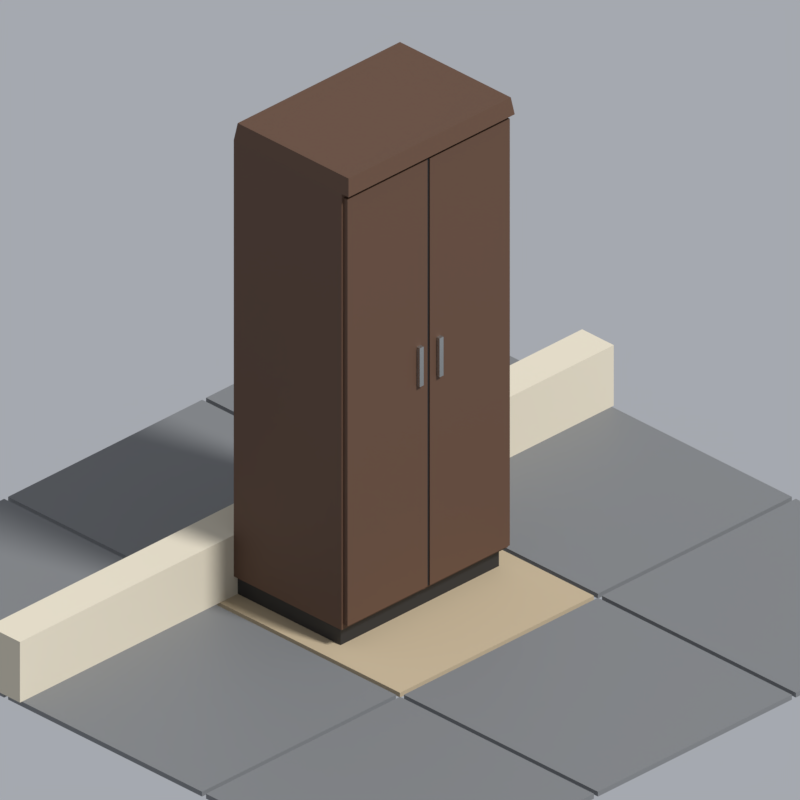 # Source: wardrobe.blend  (saved by Blender 5.2.45; exported with 4.5.12 LTS)
import bpy
from mathutils import Matrix  # noqa: F401  (used for matrix-valued properties, if any)

bpy.ops.wm.read_factory_settings(use_empty=True)
scene = bpy.context.scene
scene.name = 'Scene'

# ---- collections
col_asset = bpy.data.collections.new('Asset'); scene.collection.children.link(col_asset)
col_review = bpy.data.collections.new('Review'); scene.collection.children.link(col_review)

# ---- materials (node trees are filled in below, after node groups)
mat_pal_plastic_black = bpy.data.materials.new('pal.plastic_black')
mat_pal_plastic_black.diffuse_color = (0.01764, 0.01764, 0.01938, 1.0)
mat_pal_plastic_black.roughness = 0.5
mat_pal_wood_walnut = bpy.data.materials.new('pal.wood_walnut')
mat_pal_wood_walnut.diffuse_color = (0.107, 0.05286, 0.02956, 1.0)
mat_pal_wood_walnut.roughness = 0.7
mat_pal_chrome = bpy.data.materials.new('pal.chrome')
mat_pal_chrome.diffuse_color = (0.521, 0.5395, 0.5395, 1.0)
mat_pal_chrome.roughness = 0.2
mat_pal_chrome.metallic = 0.9
mat_pal_plastic_grey = bpy.data.materials.new('pal.plastic_grey')
mat_pal_plastic_grey.diffuse_color = (0.1812, 0.1878, 0.1946, 1.0)
mat_pal_plastic_grey.roughness = 0.55
mat_pal_fabric_beige = bpy.data.materials.new('pal.fabric_beige')
mat_pal_fabric_beige.diffuse_color = (0.4621, 0.3712, 0.2423, 1.0)
mat_pal_fabric_beige.roughness = 0.95
mat_pal_sheet_cream = bpy.data.materials.new('pal.sheet_cream')
mat_pal_sheet_cream.diffuse_color = (0.6724, 0.6105, 0.4793, 1.0)
mat_pal_sheet_cream.roughness = 0.95

# ---- material node trees
mat_pal_plastic_black.use_nodes = True; mat_pal_plastic_black.node_tree.nodes.clear()
_N = mat_pal_plastic_black.node_tree.nodes; _L = mat_pal_plastic_black.node_tree.links
n0 = _N.new('ShaderNodeBsdfPrincipled'); n0.name = 'Principled BSDF'; n0.location = (-200, 100)
n0.inputs[0].default_value = (0.01764, 0.01764, 0.01938, 1.0)
n0.inputs[10].default_value = 0.005
n1 = _N.new('ShaderNodeOutputMaterial'); n1.name = 'Material Output'; n1.location = (200, 100)
_L.new(n0.outputs[0], n1.inputs[0])
n1.is_active_output = True
mat_pal_wood_walnut.use_nodes = True; mat_pal_wood_walnut.node_tree.nodes.clear()
_N = mat_pal_wood_walnut.node_tree.nodes; _L = mat_pal_wood_walnut.node_tree.links
n0 = _N.new('ShaderNodeBsdfPrincipled'); n0.name = 'Principled BSDF'; n0.location = (-200, 100)
n0.inputs[0].default_value = (0.107, 0.05286, 0.02956, 1.0)
n0.inputs[2].default_value = 0.7
n0.inputs[10].default_value = 0.005
n1 = _N.new('ShaderNodeOutputMaterial'); n1.name = 'Material Output'; n1.location = (200, 100)
_L.new(n0.outputs[0], n1.inputs[0])
n1.is_active_output = True
mat_pal_chrome.use_nodes = True; mat_pal_chrome.node_tree.nodes.clear()
_N = mat_pal_chrome.node_tree.nodes; _L = mat_pal_chrome.node_tree.links
n0 = _N.new('ShaderNodeBsdfPrincipled'); n0.name = 'Principled BSDF'; n0.location = (-200, 100)
n0.inputs[0].default_value = (0.521, 0.5395, 0.5395, 1.0)
n0.inputs[1].default_value = 0.9
n0.inputs[2].default_value = 0.2
n0.inputs[10].default_value = 0.005
n1 = _N.new('ShaderNodeOutputMaterial'); n1.name = 'Material Output'; n1.location = (200, 100)
_L.new(n0.outputs[0], n1.inputs[0])
n1.is_active_output = True
mat_pal_plastic_grey.use_nodes = True; mat_pal_plastic_grey.node_tree.nodes.clear()
_N = mat_pal_plastic_grey.node_tree.nodes; _L = mat_pal_plastic_grey.node_tree.links
n0 = _N.new('ShaderNodeBsdfPrincipled'); n0.name = 'Principled BSDF'; n0.location = (-200, 100)
n0.inputs[0].default_value = (0.1812, 0.1878, 0.1946, 1.0)
n0.inputs[2].default_value = 0.55
n0.inputs[10].default_value = 0.005
n1 = _N.new('ShaderNodeOutputMaterial'); n1.name = 'Material Output'; n1.location = (200, 100)
_L.new(n0.outputs[0], n1.inputs[0])
n1.is_active_output = True
mat_pal_fabric_beige.use_nodes = True; mat_pal_fabric_beige.node_tree.nodes.clear()
_N = mat_pal_fabric_beige.node_tree.nodes; _L = mat_pal_fabric_beige.node_tree.links
n0 = _N.new('ShaderNodeBsdfPrincipled'); n0.name = 'Principled BSDF'; n0.location = (-200, 100)
n0.inputs[0].default_value = (0.4621, 0.3712, 0.2423, 1.0)
n0.inputs[2].default_value = 0.95
n0.inputs[10].default_value = 0.005
n1 = _N.new('ShaderNodeOutputMaterial'); n1.name = 'Material Output'; n1.location = (200, 100)
_L.new(n0.outputs[0], n1.inputs[0])
n1.is_active_output = True
mat_pal_sheet_cream.use_nodes = True; mat_pal_sheet_cream.node_tree.nodes.clear()
_N = mat_pal_sheet_cream.node_tree.nodes; _L = mat_pal_sheet_cream.node_tree.links
n0 = _N.new('ShaderNodeBsdfPrincipled'); n0.name = 'Principled BSDF'; n0.location = (-200, 100)
n0.inputs[0].default_value = (0.6724, 0.6105, 0.4793, 1.0)
n0.inputs[2].default_value = 0.95
n0.inputs[10].default_value = 0.005
n1 = _N.new('ShaderNodeOutputMaterial'); n1.name = 'Material Output'; n1.location = (200, 100)
_L.new(n0.outputs[0], n1.inputs[0])
n1.is_active_output = True

# ---- world
world_review_world = bpy.data.worlds.new('review_world'); scene.world = world_review_world
world_review_world.use_nodes = True; world_review_world.node_tree.nodes.clear()
_N = world_review_world.node_tree.nodes; _L = world_review_world.node_tree.links
n0 = _N.new('ShaderNodeBackground'); n0.name = 'Background'; n0.location = (-200, 100)
n0.inputs[0].default_value = (0.42, 0.44, 0.48, 1.0)
n0.inputs[1].default_value = 0.9
n1 = _N.new('ShaderNodeOutputWorld'); n1.name = 'World Output'; n1.location = (200, 100)
_L.new(n0.outputs[0], n1.inputs[0])
n1.is_active_output = True
world_review_world.color = (0.42, 0.44, 0.48)

# ---- cameras
cam_review_camera = bpy.data.cameras.new('review_camera')
cam_review_camera.type = 'ORTHO'
cam_review_camera.clip_end = 60.0
cam_review_camera.ortho_scale = 2.858

# ---- lights
light_review_sun = bpy.data.lights.new('review_sun', 'SUN')
light_review_sun.angle = 0.1396
light_review_sun.energy = 3.2

# ---- meshes
me_wardrobe = bpy.data.meshes.new('wardrobe')
me_wardrobe.from_pydata([(-0.4, -0.1, 0.0), (0.4, -0.1, 0.0), (0.4, 0.42, 0.0), (-0.4, 0.42, 0.0), (-0.4, -0.1, 0.08), (0.4, -0.1, 0.08), (0.4, 0.42, 0.08), (-0.4, 0.42, 0.08), (-0.42, -0.125, 0.08), (0.42, -0.125, 0.08), (0.42, 0.42, 0.08), (-0.42, 0.42, 0.08), (-0.42, -0.125, 1.88), (0.42, -0.125, 1.88), (0.42, 0.42, 1.88), (-0.42, 0.42, 1.88), (-0.42, -0.16, 1.88), (0.42, -0.16, 1.88), (0.42, 0.42, 1.88), (-0.42, 0.42, 1.88), (-0.41, -0.15, 1.95), (0.41, -0.15, 1.95), (0.41, 0.41, 1.95), (-0.41, 0.41, 1.95), (-0.41, -0.145, 0.1), (-0.006, -0.145, 0.1), (-0.006, -0.125, 0.1), (-0.41, -0.125, 0.1), (-0.41, -0.145, 1.86), (-0.006, -0.145, 1.86), (-0.006, -0.125, 1.86), (-0.41, -0.125, 1.86), (0.006, -0.145, 0.1), (0.41, -0.145, 0.1), (0.41, -0.125, 0.1), (0.006, -0.125, 0.1), (0.006, -0.145, 1.86), (0.41, -0.145, 1.86), (0.41, -0.125, 1.86), (0.006, -0.125, 1.86), (-0.006, -0.14, 0.1), (0.006, -0.14, 0.1), (0.006, -0.125, 0.1), (-0.006, -0.125, 0.1), (-0.006, -0.14, 1.86), (0.006, -0.14, 1.86), (0.006, -0.125, 1.86), (-0.006, -0.125, 1.86), (-0.06, -0.16, 0.95), (-0.04, -0.16, 0.95), (-0.04, -0.145, 0.95), (-0.06, -0.145, 0.95), (-0.06, -0.16, 1.11), (-0.04, -0.16, 1.11), (-0.04, -0.145, 1.11), (-0.06, -0.145, 1.11), (0.04, -0.16, 0.95), (0.06, -0.16, 0.95), (0.06, -0.145, 0.95), (0.04, -0.145, 0.95), (0.04, -0.16, 1.11), (0.06, -0.16, 1.11), (0.06, -0.145, 1.11), (0.04, -0.145, 1.11)], [], [(0, 3, 2, 1), (4, 5, 6, 7), (0, 1, 5, 4), (2, 3, 7, 6), (3, 0, 4, 7), (1, 2, 6, 5), (8, 11, 10, 9), (12, 13, 14, 15), (8, 9, 13, 12), (10, 11, 15, 14), (11, 8, 12, 15), (9, 10, 14, 13), (16, 19, 18, 17), (20, 21, 22, 23), (16, 17, 21, 20), (18, 19, 23, 22), (19, 16, 20, 23), (17, 18, 22, 21), (24, 27, 26, 25), (28, 29, 30, 31), (24, 25, 29, 28), (26, 27, 31, 30), (27, 24, 28, 31), (25, 26, 30, 29), (32, 35, 34, 33), (36, 37, 38, 39), (32, 33, 37, 36), (34, 35, 39, 38), (35, 32, 36, 39), (33, 34, 38, 37), (40, 43, 42, 41), (44, 45, 46, 47), (40, 41, 45, 44), (42, 43, 47, 46), (43, 40, 44, 47), (41, 42, 46, 45), (48, 51, 50, 49), (52, 53, 54, 55), (48, 49, 53, 52), (50, 51, 55, 54), (51, 48, 52, 55), (49, 50, 54, 53), (56, 59, 58, 57), (60, 61, 62, 63), (56, 57, 61, 60), (58, 59, 63, 62), (59, 56, 60, 63), (57, 58, 62, 61)])
me_wardrobe.polygons.foreach_set('material_index', [0, 0, 0, 0, 0, 0, 1, 1, 1, 1, 1, 1, 1, 1, 1, 1, 1, 1, 1, 1, 1, 1, 1, 1, 1, 1, 1, 1, 1, 1, 0, 0, 0, 0, 0, 0, 2, 2, 2, 2, 2, 2, 2, 2, 2, 2, 2, 2])
_uv = me_wardrobe.uv_layers.new(name='Float2')
_uv.uv.foreach_set('vector', [-0.4, -0.1, -0.4, 0.42, 0.4, 0.42, 0.4, -0.1, -0.4, -0.1, 0.4, -0.1, 0.4, 0.42, -0.4, 0.42, -0.4, 0.0, 0.4, 0.0, 0.4, 0.08, -0.4, 0.08, 0.4, 0.0, -0.4, 0.0, -0.4, 0.08, 0.4, 0.08, 0.42, 0.0, -0.1, 0.0, -0.1, 0.08, 0.42, 0.08, -0.1, 0.0, 0.42, 0.0, 0.42, 0.08, -0.1, 0.08, -0.42, -0.125, -0.42, 0.42, 0.42, 0.42, 0.42, -0.125, -0.42, -0.125, 0.42, -0.125, 0.42, 0.42, -0.42, 0.42, -0.42, 0.08, 0.42, 0.08, 0.42, 1.88, -0.42, 1.88, 0.42, 0.08, -0.42, 0.08, -0.42, 1.88, 0.42, 1.88, 0.42, 0.08, -0.125, 0.08, -0.125, 1.88, 0.42, 1.88, -0.125, 0.08, 0.42, 0.08, 0.42, 1.88, -0.125, 1.88, -0.42, -0.16, -0.42, 0.42, 0.42, 0.42, 0.42, -0.16, -0.41, -0.15, 0.41, -0.15, 0.41, 0.41, -0.41, 0.41, -0.42, 1.88, 0.42, 1.88, 0.41, 1.95, -0.41, 1.95, 0.42, 1.88, -0.42, 1.88, -0.41, 1.95, 0.41, 1.95, 0.42, 1.88, -0.16, 1.88, -0.15, 1.95, 0.41, 1.95, -0.16, 1.88, 0.42, 1.88, 0.41, 1.95, -0.15, 1.95, -0.41, -0.145, -0.41, -0.125, -0.006, -0.125, -0.006, -0.145, -0.41, -0.145, -0.006, -0.145, -0.006, -0.125, -0.41, -0.125, -0.41, 0.1, -0.006, 0.1, -0.006, 1.86, -0.41, 1.86, -0.006, 0.1, -0.41, 0.1, -0.41, 1.86, -0.006, 1.86, -0.125, 0.1, -0.145, 0.1, -0.145, 1.86, -0.125, 1.86, -0.145, 0.1, -0.125, 0.1, -0.125, 1.86, -0.145, 1.86, 0.006, -0.145, 0.006, -0.125, 0.41, -0.125, 0.41, -0.145, 0.006, -0.145, 0.41, -0.145, 0.41, -0.125, 0.006, -0.125, 0.006, 0.1, 0.41, 0.1, 0.41, 1.86, 0.006, 1.86, 0.41, 0.1, 0.006, 0.1, 0.006, 1.86, 0.41, 1.86, -0.125, 0.1, -0.145, 0.1, -0.145, 1.86, -0.125, 1.86, -0.145, 0.1, -0.125, 0.1, -0.125, 1.86, -0.145, 1.86, -0.006, -0.14, -0.006, -0.125, 0.006, -0.125, 0.006, -0.14, -0.006, -0.14, 0.006, -0.14, 0.006, -0.125, -0.006, -0.125, -0.006, 0.1, 0.006, 0.1, 0.006, 1.86, -0.006, 1.86, 0.006, 0.1, -0.006, 0.1, -0.006, 1.86, 0.006, 1.86, -0.125, 0.1, -0.14, 0.1, -0.14, 1.86, -0.125, 1.86, -0.14, 0.1, -0.125, 0.1, -0.125, 1.86, -0.14, 1.86, -0.06, -0.16, -0.06, -0.145, -0.04, -0.145, -0.04, -0.16, -0.06, -0.16, -0.04, -0.16, -0.04, -0.145, -0.06, -0.145, -0.06, 0.95, -0.04, 0.95, -0.04, 1.11, -0.06, 1.11, -0.04, 0.95, -0.06, 0.95, -0.06, 1.11, -0.04, 1.11, -0.145, 0.95, -0.16, 0.95, -0.16, 1.11, -0.145, 1.11, -0.16, 0.95, -0.145, 0.95, -0.145, 1.11, -0.16, 1.11, 0.04, -0.16, 0.04, -0.145, 0.06, -0.145, 0.06, -0.16, 0.04, -0.16, 0.06, -0.16, 0.06, -0.145, 0.04, -0.145, 0.04, 0.95, 0.06, 0.95, 0.06, 1.11, 0.04, 1.11, 0.06, 0.95, 0.04, 0.95, 0.04, 1.11, 0.06, 1.11, -0.145, 0.95, -0.16, 0.95, -0.16, 1.11, -0.145, 1.11, -0.16, 0.95, -0.145, 0.95, -0.145, 1.11, -0.16, 1.11])
me_wardrobe.materials.append(mat_pal_plastic_black)
me_wardrobe.materials.append(mat_pal_wood_walnut)
me_wardrobe.materials.append(mat_pal_chrome)
me_wardrobe.update()
me_review_floor = bpy.data.meshes.new('review_floor')
me_review_floor.from_pydata([(-1.49, -1.49, -0.02), (-0.51, -1.49, -0.02), (-0.51, -0.51, -0.02), (-1.49, -0.51, -0.02), (-1.49, -1.49, 0.0), (-0.51, -1.49, 0.0), (-0.51, -0.51, 0.0), (-1.49, -0.51, 0.0), (-1.49, -0.49, -0.02), (-0.51, -0.49, -0.02), (-0.51, 0.49, -0.02), (-1.49, 0.49, -0.02), (-1.49, -0.49, 0.0), (-0.51, -0.49, 0.0), (-0.51, 0.49, 0.0), (-1.49, 0.49, 0.0), (-1.49, 0.51, -0.02), (-0.51, 0.51, -0.02), (-0.51, 1.49, -0.02), (-1.49, 1.49, -0.02), (-1.49, 0.51, 0.0), (-0.51, 0.51, 0.0), (-0.51, 1.49, 0.0), (-1.49, 1.49, 0.0), (-0.49, -1.49, -0.02), (0.49, -1.49, -0.02), (0.49, -0.51, -0.02), (-0.49, -0.51, -0.02), (-0.49, -1.49, 0.0), (0.49, -1.49, 0.0), (0.49, -0.51, 0.0), (-0.49, -0.51, 0.0), (-0.49, -0.49, -0.02), (0.49, -0.49, -0.02), (0.49, 0.49, -0.02), (-0.49, 0.49, -0.02), (-0.49, -0.49, 0.0), (0.49, -0.49, 0.0), (0.49, 0.49, 0.0), (-0.49, 0.49, 0.0), (-0.49, 0.51, -0.02), (0.49, 0.51, -0.02), (0.49, 1.49, -0.02), (-0.49, 1.49, -0.02), (-0.49, 0.51, 0.0), (0.49, 0.51, 0.0), (0.49, 1.49, 0.0), (-0.49, 1.49, 0.0), (0.51, -1.49, -0.02), (1.49, -1.49, -0.02), (1.49, -0.51, -0.02), (0.51, -0.51, -0.02), (0.51, -1.49, 0.0), (1.49, -1.49, 0.0), (1.49, -0.51, 0.0), (0.51, -0.51, 0.0), (0.51, -0.49, -0.02), (1.49, -0.49, -0.02), (1.49, 0.49, -0.02), (0.51, 0.49, -0.02), (0.51, -0.49, 0.0), (1.49, -0.49, 0.0), (1.49, 0.49, 0.0), (0.51, 0.49, 0.0), (0.51, 0.51, -0.02), (1.49, 0.51, -0.02), (1.49, 1.49, -0.02), (0.51, 1.49, -0.02), (0.51, 0.51, 0.0), (1.49, 0.51, 0.0), (1.49, 1.49, 0.0), (0.51, 1.49, 0.0), (-1.5, 0.42, 0.0), (1.5, 0.42, 0.0), (1.5, 0.58, 0.0), (-1.5, 0.58, 0.0), (-1.5, 0.42, 0.25), (1.5, 0.42, 0.25), (1.5, 0.58, 0.25), (-1.5, 0.58, 0.25)], [], [(0, 3, 2, 1), (4, 5, 6, 7), (0, 1, 5, 4), (2, 3, 7, 6), (3, 0, 4, 7), (1, 2, 6, 5), (8, 11, 10, 9), (12, 13, 14, 15), (8, 9, 13, 12), (10, 11, 15, 14), (11, 8, 12, 15), (9, 10, 14, 13), (16, 19, 18, 17), (20, 21, 22, 23), (16, 17, 21, 20), (18, 19, 23, 22), (19, 16, 20, 23), (17, 18, 22, 21), (24, 27, 26, 25), (28, 29, 30, 31), (24, 25, 29, 28), (26, 27, 31, 30), (27, 24, 28, 31), (25, 26, 30, 29), (32, 35, 34, 33), (36, 37, 38, 39), (32, 33, 37, 36), (34, 35, 39, 38), (35, 32, 36, 39), (33, 34, 38, 37), (40, 43, 42, 41), (44, 45, 46, 47), (40, 41, 45, 44), (42, 43, 47, 46), (43, 40, 44, 47), (41, 42, 46, 45), (48, 51, 50, 49), (52, 53, 54, 55), (48, 49, 53, 52), (50, 51, 55, 54), (51, 48, 52, 55), (49, 50, 54, 53), (56, 59, 58, 57), (60, 61, 62, 63), (56, 57, 61, 60), (58, 59, 63, 62), (59, 56, 60, 63), (57, 58, 62, 61), (64, 67, 66, 65), (68, 69, 70, 71), (64, 65, 69, 68), (66, 67, 71, 70), (67, 64, 68, 71), (65, 66, 70, 69), (72, 75, 74, 73), (76, 77, 78, 79), (72, 73, 77, 76), (74, 75, 79, 78), (75, 72, 76, 79), (73, 74, 78, 77)])
me_review_floor.polygons.foreach_set('material_index', [0, 0, 0, 0, 0, 0, 0, 0, 0, 0, 0, 0, 0, 0, 0, 0, 0, 0, 0, 0, 0, 0, 0, 0, 1, 1, 1, 1, 1, 1, 0, 0, 0, 0, 0, 0, 0, 0, 0, 0, 0, 0, 0, 0, 0, 0, 0, 0, 0, 0, 0, 0, 0, 0, 2, 2, 2, 2, 2, 2])
_uv = me_review_floor.uv_layers.new(name='Float2')
_uv.uv.foreach_set('vector', [-1.49, -1.49, -1.49, -0.51, -0.51, -0.51, -0.51, -1.49, -1.49, -1.49, -0.51, -1.49, -0.51, -0.51, -1.49, -0.51, -1.49, -0.02, -0.51, -0.02, -0.51, 0.0, -1.49, 0.0, -0.51, -0.02, -1.49, -0.02, -1.49, 0.0, -0.51, 0.0, -0.51, -0.02, -1.49, -0.02, -1.49, 0.0, -0.51, 0.0, -1.49, -0.02, -0.51, -0.02, -0.51, 0.0, -1.49, 0.0, -1.49, -0.49, -1.49, 0.49, -0.51, 0.49, -0.51, -0.49, -1.49, -0.49, -0.51, -0.49, -0.51, 0.49, -1.49, 0.49, -1.49, -0.02, -0.51, -0.02, -0.51, 0.0, -1.49, 0.0, -0.51, -0.02, -1.49, -0.02, -1.49, 0.0, -0.51, 0.0, 0.49, -0.02, -0.49, -0.02, -0.49, 0.0, 0.49, 0.0, -0.49, -0.02, 0.49, -0.02, 0.49, 0.0, -0.49, 0.0, -1.49, 0.51, -1.49, 1.49, -0.51, 1.49, -0.51, 0.51, -1.49, 0.51, -0.51, 0.51, -0.51, 1.49, -1.49, 1.49, -1.49, -0.02, -0.51, -0.02, -0.51, 0.0, -1.49, 0.0, -0.51, -0.02, -1.49, -0.02, -1.49, 0.0, -0.51, 0.0, 1.49, -0.02, 0.51, -0.02, 0.51, 0.0, 1.49, 0.0, 0.51, -0.02, 1.49, -0.02, 1.49, 0.0, 0.51, 0.0, -0.49, -1.49, -0.49, -0.51, 0.49, -0.51, 0.49, -1.49, -0.49, -1.49, 0.49, -1.49, 0.49, -0.51, -0.49, -0.51, -0.49, -0.02, 0.49, -0.02, 0.49, 0.0, -0.49, 0.0, 0.49, -0.02, -0.49, -0.02, -0.49, 0.0, 0.49, 0.0, -0.51, -0.02, -1.49, -0.02, -1.49, 0.0, -0.51, 0.0, -1.49, -0.02, -0.51, -0.02, -0.51, 0.0, -1.49, 0.0, -0.49, -0.49, -0.49, 0.49, 0.49, 0.49, 0.49, -0.49, -0.49, -0.49, 0.49, -0.49, 0.49, 0.49, -0.49, 0.49, -0.49, -0.02, 0.49, -0.02, 0.49, 0.0, -0.49, 0.0, 0.49, -0.02, -0.49, -0.02, -0.49, 0.0, 0.49, 0.0, 0.49, -0.02, -0.49, -0.02, -0.49, 0.0, 0.49, 0.0, -0.49, -0.02, 0.49, -0.02, 0.49, 0.0, -0.49, 0.0, -0.49, 0.51, -0.49, 1.49, 0.49, 1.49, 0.49, 0.51, -0.49, 0.51, 0.49, 0.51, 0.49, 1.49, -0.49, 1.49, -0.49, -0.02, 0.49, -0.02, 0.49, 0.0, -0.49, 0.0, 0.49, -0.02, -0.49, -0.02, -0.49, 0.0, 0.49, 0.0, 1.49, -0.02, 0.51, -0.02, 0.51, 0.0, 1.49, 0.0, 0.51, -0.02, 1.49, -0.02, 1.49, 0.0, 0.51, 0.0, 0.51, -1.49, 0.51, -0.51, 1.49, -0.51, 1.49, -1.49, 0.51, -1.49, 1.49, -1.49, 1.49, -0.51, 0.51, -0.51, 0.51, -0.02, 1.49, -0.02, 1.49, 0.0, 0.51, 0.0, 1.49, -0.02, 0.51, -0.02, 0.51, 0.0, 1.49, 0.0, -0.51, -0.02, -1.49, -0.02, -1.49, 0.0, -0.51, 0.0, -1.49, -0.02, -0.51, -0.02, -0.51, 0.0, -1.49, 0.0, 0.51, -0.49, 0.51, 0.49, 1.49, 0.49, 1.49, -0.49, 0.51, -0.49, 1.49, -0.49, 1.49, 0.49, 0.51, 0.49, 0.51, -0.02, 1.49, -0.02, 1.49, 0.0, 0.51, 0.0, 1.49, -0.02, 0.51, -0.02, 0.51, 0.0, 1.49, 0.0, 0.49, -0.02, -0.49, -0.02, -0.49, 0.0, 0.49, 0.0, -0.49, -0.02, 0.49, -0.02, 0.49, 0.0, -0.49, 0.0, 0.51, 0.51, 0.51, 1.49, 1.49, 1.49, 1.49, 0.51, 0.51, 0.51, 1.49, 0.51, 1.49, 1.49, 0.51, 1.49, 0.51, -0.02, 1.49, -0.02, 1.49, 0.0, 0.51, 0.0, 1.49, -0.02, 0.51, -0.02, 0.51, 0.0, 1.49, 0.0, 1.49, -0.02, 0.51, -0.02, 0.51, 0.0, 1.49, 0.0, 0.51, -0.02, 1.49, -0.02, 1.49, 0.0, 0.51, 0.0, -1.5, 0.42, -1.5, 0.58, 1.5, 0.58, 1.5, 0.42, -1.5, 0.42, 1.5, 0.42, 1.5, 0.58, -1.5, 0.58, -1.5, 0.0, 1.5, 0.0, 1.5, 0.25, -1.5, 0.25, 1.5, 0.0, -1.5, 0.0, -1.5, 0.25, 1.5, 0.25, 0.58, 0.0, 0.42, 0.0, 0.42, 0.25, 0.58, 0.25, 0.42, 0.0, 0.58, 0.0, 0.58, 0.25, 0.42, 0.25])
me_review_floor.materials.append(mat_pal_plastic_grey)
me_review_floor.materials.append(mat_pal_fabric_beige)
me_review_floor.materials.append(mat_pal_sheet_cream)
me_review_floor.update()

# ---- objects
ob_wardrobe = bpy.data.objects.new('wardrobe', me_wardrobe)
ob_review_floor = bpy.data.objects.new('review_floor', me_review_floor)
ob_review_sun = bpy.data.objects.new('review_sun', light_review_sun)
ob_review_camera = bpy.data.objects.new('review_camera', cam_review_camera)

# ---- transforms, parenting, visibility, modifiers, constraints
ob_wardrobe.location = (0.0, 0.0, 0.0)
ob_review_floor.location = (0.0, 0.0, 0.0)
ob_review_sun.location = (0.0, 0.0, 0.0)
ob_review_sun.rotation_euler = (0.6981, 2.911e-10, 0.1745)
ob_review_camera.location = (-12.0, -12.0, 10.61)
ob_review_camera.rotation_euler = (1.047, 9.073e-08, -0.7854)

# ---- collection membership
col_asset.objects.link(ob_wardrobe)
col_review.objects.link(ob_review_floor)
col_review.objects.link(ob_review_sun)
col_review.objects.link(ob_review_camera)

# ---- scene / render settings (as saved in the file)
scene.camera = ob_review_camera
scene.frame_start = 1; scene.frame_end = 250; scene.frame_set(1)
scene.render.engine = 'BLENDER_EEVEE_NEXT'
scene.render.image_settings.color_mode = 'RGB'
scene.render.image_settings.compression = 100
scene.render.resolution_x = 400
scene.render.resolution_y = 400
scene.render.dither_intensity = 0.0
scene.render.bake_bias = 0.0
scene.render.bake_samples = 0
scene.render.compositor_device = 'GPU'
scene.eevee.taa_render_samples = 16
scene.eevee.use_volume_custom_range = False
scene.eevee.fast_gi_thickness_near = 0.1
scene.eevee.fast_gi_thickness_far = 0.0
scene.eevee.ray_tracing_options.screen_trace_thickness = 0.1
scene.view_settings.view_transform = 'Standard'
bpy.context.view_layer.update()
